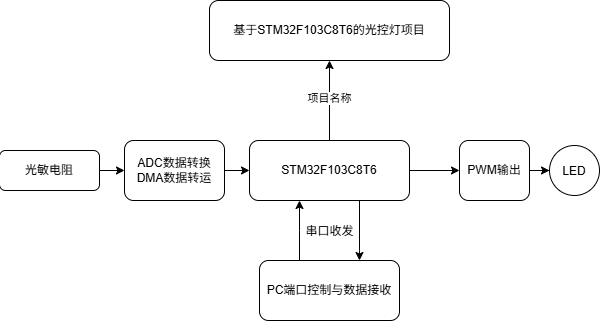

The diagram above was exported from draw.io. Its source (the exported page's mxGraphModel, read from the mxfile embedded in the PNG):
<mxGraphModel dx="682" dy="438" grid="1" gridSize="10" guides="1" tooltips="1" connect="1" arrows="1" fold="1" page="1" pageScale="1" pageWidth="827" pageHeight="1169" math="0" shadow="0">
  <root>
    <mxCell id="0" />
    <mxCell id="1" parent="0" />
    <mxCell id="iwdCKUPo6J9itDKSEuqG-3" edge="1" parent="1" source="iwdCKUPo6J9itDKSEuqG-1" style="edgeStyle=orthogonalEdgeStyle;rounded=0;orthogonalLoop=1;jettySize=auto;html=1;shape=filledEdge;" target="iwdCKUPo6J9itDKSEuqG-2" value="">
      <mxGeometry relative="1" as="geometry" />
    </mxCell>
    <mxCell id="iwdCKUPo6J9itDKSEuqG-4" connectable="0" parent="iwdCKUPo6J9itDKSEuqG-3" style="edgeLabel;html=1;align=center;verticalAlign=middle;resizable=0;points=[];" value="项目名称" vertex="1">
      <mxGeometry relative="1" x="0.05" as="geometry">
        <mxPoint as="offset" />
      </mxGeometry>
    </mxCell>
    <mxCell id="iwdCKUPo6J9itDKSEuqG-12" edge="1" parent="1" source="iwdCKUPo6J9itDKSEuqG-1" style="edgeStyle=orthogonalEdgeStyle;rounded=0;orthogonalLoop=1;jettySize=auto;html=1;" target="iwdCKUPo6J9itDKSEuqG-11" value="">
      <mxGeometry relative="1" as="geometry" />
    </mxCell>
    <mxCell id="iwdCKUPo6J9itDKSEuqG-17" edge="1" parent="1" source="iwdCKUPo6J9itDKSEuqG-1" style="edgeStyle=orthogonalEdgeStyle;rounded=0;orthogonalLoop=1;jettySize=auto;html=1;" target="iwdCKUPo6J9itDKSEuqG-15" value="">
      <mxGeometry relative="1" as="geometry">
        <Array as="points">
          <mxPoint x="440" y="470" />
          <mxPoint x="440" y="470" />
        </Array>
      </mxGeometry>
    </mxCell>
    <mxCell id="iwdCKUPo6J9itDKSEuqG-18" connectable="0" parent="iwdCKUPo6J9itDKSEuqG-17" style="edgeLabel;html=1;align=center;verticalAlign=middle;resizable=0;points=[];fontSize=12;" value="串口收发" vertex="1">
      <mxGeometry relative="1" x="-0.1143" y="-3" as="geometry">
        <mxPoint x="-27" y="4" as="offset" />
      </mxGeometry>
    </mxCell>
    <mxCell id="iwdCKUPo6J9itDKSEuqG-1" parent="1" style="rounded=1;whiteSpace=wrap;html=1;" value="STM32F103C8T6" vertex="1">
      <mxGeometry height="60" width="160" x="330" y="360" as="geometry" />
    </mxCell>
    <mxCell id="iwdCKUPo6J9itDKSEuqG-2" parent="1" style="rounded=1;whiteSpace=wrap;html=1;" value="基于STM32F103C8T6的光控灯项目" vertex="1">
      <mxGeometry height="60" width="240" x="290" y="220" as="geometry" />
    </mxCell>
    <mxCell id="iwdCKUPo6J9itDKSEuqG-7" edge="1" parent="1" source="iwdCKUPo6J9itDKSEuqG-5" style="edgeStyle=orthogonalEdgeStyle;rounded=0;orthogonalLoop=1;jettySize=auto;html=1;" target="iwdCKUPo6J9itDKSEuqG-6" value="">
      <mxGeometry relative="1" as="geometry" />
    </mxCell>
    <mxCell id="iwdCKUPo6J9itDKSEuqG-5" parent="1" style="rounded=1;whiteSpace=wrap;html=1;" value="光敏电阻" vertex="1">
      <mxGeometry height="40" width="100" x="80" y="370" as="geometry" />
    </mxCell>
    <mxCell id="iwdCKUPo6J9itDKSEuqG-8" edge="1" parent="1" source="iwdCKUPo6J9itDKSEuqG-6" style="edgeStyle=orthogonalEdgeStyle;rounded=0;orthogonalLoop=1;jettySize=auto;html=1;" target="iwdCKUPo6J9itDKSEuqG-1" value="">
      <mxGeometry relative="1" as="geometry" />
    </mxCell>
    <mxCell id="iwdCKUPo6J9itDKSEuqG-6" parent="1" style="rounded=1;whiteSpace=wrap;html=1;" value="ADC数据转换&lt;div&gt;DMA数据转运&lt;/div&gt;" vertex="1">
      <mxGeometry height="60" width="100" x="205" y="360" as="geometry" />
    </mxCell>
    <mxCell id="iwdCKUPo6J9itDKSEuqG-14" edge="1" parent="1" source="iwdCKUPo6J9itDKSEuqG-11" style="edgeStyle=orthogonalEdgeStyle;rounded=0;orthogonalLoop=1;jettySize=auto;html=1;" target="iwdCKUPo6J9itDKSEuqG-13" value="">
      <mxGeometry relative="1" as="geometry" />
    </mxCell>
    <mxCell id="iwdCKUPo6J9itDKSEuqG-11" parent="1" style="rounded=1;whiteSpace=wrap;html=1;" value="PWM输出" vertex="1">
      <mxGeometry height="60" width="70" x="540" y="360" as="geometry" />
    </mxCell>
    <mxCell id="iwdCKUPo6J9itDKSEuqG-13" parent="1" style="ellipse;whiteSpace=wrap;html=1;shapeInside=1;aspect=fixed;" value="LED" vertex="1">
      <mxGeometry height="50" width="50" x="630" y="365" as="geometry" />
    </mxCell>
    <mxCell id="iwdCKUPo6J9itDKSEuqG-16" edge="1" parent="1" source="iwdCKUPo6J9itDKSEuqG-15" style="edgeStyle=orthogonalEdgeStyle;rounded=0;orthogonalLoop=1;jettySize=auto;html=1;" target="iwdCKUPo6J9itDKSEuqG-1" value="">
      <mxGeometry relative="1" as="geometry">
        <Array as="points">
          <mxPoint x="380" y="450" />
          <mxPoint x="380" y="450" />
        </Array>
      </mxGeometry>
    </mxCell>
    <mxCell id="iwdCKUPo6J9itDKSEuqG-15" parent="1" style="rounded=1;whiteSpace=wrap;html=1;" value="PC端口控制与数据接收" vertex="1">
      <mxGeometry height="60" width="140" x="340" y="480" as="geometry" />
    </mxCell>
  </root>
</mxGraphModel>